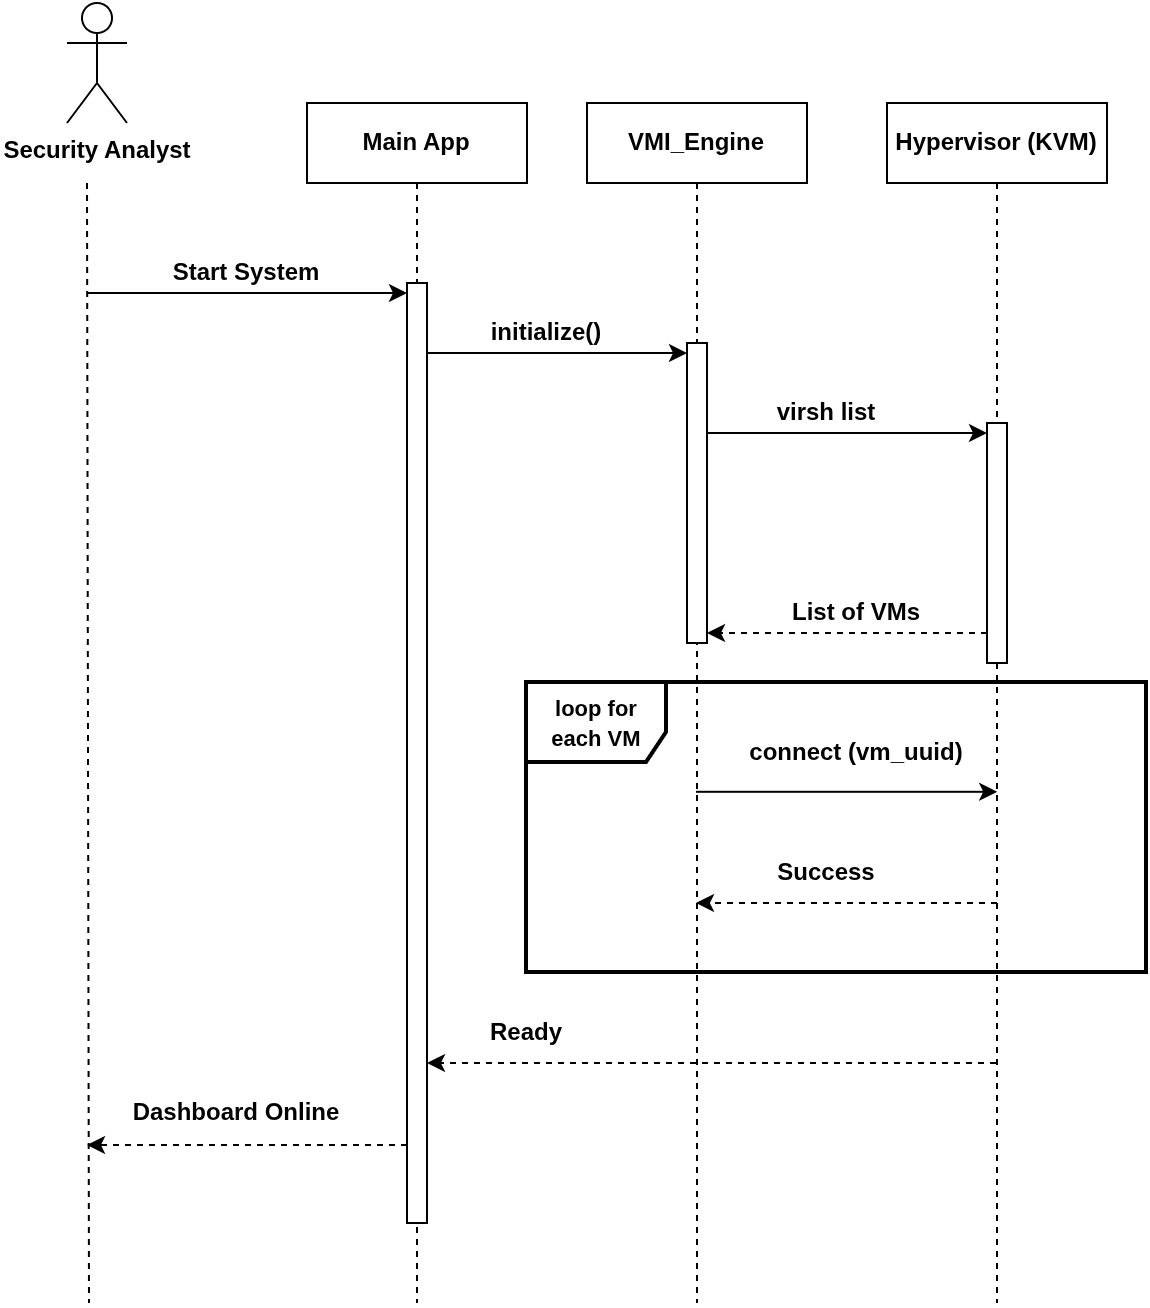

The diagram above was exported from draw.io. Its source (the exported page's mxGraphModel, read from the mxfile embedded in the PNG):
<mxGraphModel dx="1412" dy="784" grid="1" gridSize="10" guides="1" tooltips="1" connect="1" arrows="1" fold="1" page="1" pageScale="1" pageWidth="827" pageHeight="1169" math="0" shadow="0">
  <root>
    <mxCell id="0" />
    <mxCell id="1" parent="0" />
    <mxCell id="vyoHNN2SrDErMdQY7F5c-24" parent="1" style="shape=umlLifeline;perimeter=lifelinePerimeter;whiteSpace=wrap;html=1;container=1;dropTarget=0;collapsible=0;recursiveResize=0;outlineConnect=0;portConstraint=eastwest;newEdgeStyle={&quot;edgeStyle&quot;:&quot;elbowEdgeStyle&quot;,&quot;elbow&quot;:&quot;vertical&quot;,&quot;curved&quot;:0,&quot;rounded&quot;:0};" value="&lt;b&gt;Main App&lt;/b&gt;" vertex="1">
      <mxGeometry height="600" width="110" x="230" y="200" as="geometry" />
    </mxCell>
    <mxCell id="vyoHNN2SrDErMdQY7F5c-28" parent="vyoHNN2SrDErMdQY7F5c-24" style="html=1;points=[[0,0,0,0,5],[0,1,0,0,-5],[1,0,0,0,5],[1,1,0,0,-5]];perimeter=orthogonalPerimeter;outlineConnect=0;targetShapes=umlLifeline;portConstraint=eastwest;newEdgeStyle={&quot;curved&quot;:0,&quot;rounded&quot;:0};" value="" vertex="1">
      <mxGeometry height="470" width="10" x="50" y="90" as="geometry" />
    </mxCell>
    <mxCell id="vyoHNN2SrDErMdQY7F5c-26" parent="1" style="shape=umlLifeline;perimeter=lifelinePerimeter;whiteSpace=wrap;html=1;container=1;dropTarget=0;collapsible=0;recursiveResize=0;outlineConnect=0;portConstraint=eastwest;newEdgeStyle={&quot;edgeStyle&quot;:&quot;elbowEdgeStyle&quot;,&quot;elbow&quot;:&quot;vertical&quot;,&quot;curved&quot;:0,&quot;rounded&quot;:0};" value="&lt;b&gt;VMI_Engine&lt;/b&gt;" vertex="1">
      <mxGeometry height="600" width="110" x="370" y="200" as="geometry" />
    </mxCell>
    <mxCell id="vyoHNN2SrDErMdQY7F5c-35" parent="vyoHNN2SrDErMdQY7F5c-26" style="html=1;points=[[0,0,0,0,5],[0,1,0,0,-5],[1,0,0,0,5],[1,1,0,0,-5]];perimeter=orthogonalPerimeter;outlineConnect=0;targetShapes=umlLifeline;portConstraint=eastwest;newEdgeStyle={&quot;curved&quot;:0,&quot;rounded&quot;:0};" value="" vertex="1">
      <mxGeometry height="150" width="10" x="50" y="120" as="geometry" />
    </mxCell>
    <mxCell id="vyoHNN2SrDErMdQY7F5c-27" parent="1" style="shape=umlLifeline;perimeter=lifelinePerimeter;whiteSpace=wrap;html=1;container=1;dropTarget=0;collapsible=0;recursiveResize=0;outlineConnect=0;portConstraint=eastwest;newEdgeStyle={&quot;edgeStyle&quot;:&quot;elbowEdgeStyle&quot;,&quot;elbow&quot;:&quot;vertical&quot;,&quot;curved&quot;:0,&quot;rounded&quot;:0};" value="&lt;b&gt;Hypervisor (KVM)&lt;/b&gt;" vertex="1">
      <mxGeometry height="600" width="110" x="520" y="200" as="geometry" />
    </mxCell>
    <mxCell id="vyoHNN2SrDErMdQY7F5c-38" parent="vyoHNN2SrDErMdQY7F5c-27" style="html=1;points=[[0,0,0,0,5],[0,1,0,0,-5],[1,0,0,0,5],[1,1,0,0,-5]];perimeter=orthogonalPerimeter;outlineConnect=0;targetShapes=umlLifeline;portConstraint=eastwest;newEdgeStyle={&quot;curved&quot;:0,&quot;rounded&quot;:0};" value="" vertex="1">
      <mxGeometry height="120" width="10" x="50" y="160" as="geometry" />
    </mxCell>
    <mxCell id="vyoHNN2SrDErMdQY7F5c-29" edge="1" parent="1" style="endArrow=classic;html=1;rounded=0;entryX=0;entryY=0;entryDx=0;entryDy=5;entryPerimeter=0;" target="vyoHNN2SrDErMdQY7F5c-28" value="">
      <mxGeometry height="50" relative="1" width="50" as="geometry">
        <mxPoint x="120" y="295" as="sourcePoint" />
        <mxPoint x="590" y="310" as="targetPoint" />
      </mxGeometry>
    </mxCell>
    <mxCell id="vyoHNN2SrDErMdQY7F5c-30" parent="1" style="text;html=1;whiteSpace=wrap;strokeColor=none;fillColor=none;align=center;verticalAlign=middle;rounded=0;" value="&lt;b&gt;Start System&lt;/b&gt;" vertex="1">
      <mxGeometry height="30" width="80" x="160" y="270" as="geometry" />
    </mxCell>
    <mxCell id="vyoHNN2SrDErMdQY7F5c-32" edge="1" parent="1" style="edgeStyle=none;html=1;dashed=1;endArrow=none;align=center;verticalAlign=bottom;exitX=0.5;exitY=1;rounded=0;" value="">
      <mxGeometry relative="1" x="1" as="geometry">
        <mxPoint x="120.00000000000023" y="240" as="sourcePoint" />
        <mxPoint x="121" y="800" as="targetPoint" />
      </mxGeometry>
    </mxCell>
    <mxCell id="vyoHNN2SrDErMdQY7F5c-33" parent="1" style="shape=umlActor;verticalLabelPosition=bottom;verticalAlign=top;html=1;outlineConnect=0;" value="&lt;b&gt;Security Analyst&lt;/b&gt;" vertex="1">
      <mxGeometry height="60" width="30" x="110" y="150" as="geometry" />
    </mxCell>
    <mxCell id="vyoHNN2SrDErMdQY7F5c-36" edge="1" parent="1" source="vyoHNN2SrDErMdQY7F5c-28" style="endArrow=classic;html=1;rounded=0;entryX=0;entryY=0;entryDx=0;entryDy=5;entryPerimeter=0;" target="vyoHNN2SrDErMdQY7F5c-35" value="">
      <mxGeometry height="50" relative="1" width="50" as="geometry">
        <mxPoint x="320" y="290" as="sourcePoint" />
        <mxPoint x="370" y="240" as="targetPoint" />
      </mxGeometry>
    </mxCell>
    <mxCell id="vyoHNN2SrDErMdQY7F5c-37" parent="1" style="text;html=1;whiteSpace=wrap;strokeColor=none;fillColor=none;align=center;verticalAlign=middle;rounded=0;" value="&lt;b&gt;initialize()&lt;/b&gt;" vertex="1">
      <mxGeometry height="30" width="60" x="320" y="300" as="geometry" />
    </mxCell>
    <mxCell id="vyoHNN2SrDErMdQY7F5c-39" edge="1" parent="1" source="vyoHNN2SrDErMdQY7F5c-35" style="endArrow=classic;html=1;rounded=0;entryX=0;entryY=0;entryDx=0;entryDy=5;entryPerimeter=0;" target="vyoHNN2SrDErMdQY7F5c-38" value="">
      <mxGeometry height="50" relative="1" width="50" as="geometry">
        <mxPoint x="320" y="450" as="sourcePoint" />
        <mxPoint x="370" y="400" as="targetPoint" />
      </mxGeometry>
    </mxCell>
    <mxCell id="vyoHNN2SrDErMdQY7F5c-42" edge="1" parent="1" source="vyoHNN2SrDErMdQY7F5c-38" style="html=1;labelBackgroundColor=#ffffff;startArrow=none;startFill=0;startSize=6;endArrow=classic;endFill=1;endSize=6;jettySize=auto;orthogonalLoop=1;strokeWidth=1;dashed=1;fontSize=14;rounded=0;entryX=1;entryY=1;entryDx=0;entryDy=-5;entryPerimeter=0;" target="vyoHNN2SrDErMdQY7F5c-35" value="">
      <mxGeometry height="60" relative="1" width="60" as="geometry">
        <mxPoint x="310" y="460" as="sourcePoint" />
        <mxPoint x="370" y="400" as="targetPoint" />
      </mxGeometry>
    </mxCell>
    <mxCell id="vyoHNN2SrDErMdQY7F5c-43" parent="1" style="text;html=1;whiteSpace=wrap;strokeColor=none;fillColor=none;align=center;verticalAlign=middle;rounded=0;" value="&lt;b&gt;virsh list&lt;/b&gt;" vertex="1">
      <mxGeometry height="30" width="60" x="460" y="340" as="geometry" />
    </mxCell>
    <mxCell id="vyoHNN2SrDErMdQY7F5c-44" parent="1" style="text;html=1;whiteSpace=wrap;strokeColor=none;fillColor=none;align=center;verticalAlign=middle;rounded=0;" value="&lt;b&gt;List of VMs&lt;/b&gt;" vertex="1">
      <mxGeometry height="30" width="70" x="470" y="440" as="geometry" />
    </mxCell>
    <mxCell id="vyoHNN2SrDErMdQY7F5c-46" edge="1" parent="1" source="vyoHNN2SrDErMdQY7F5c-26" style="endArrow=classic;html=1;rounded=0;entryX=0.501;entryY=0.574;entryDx=0;entryDy=0;entryPerimeter=0;" target="vyoHNN2SrDErMdQY7F5c-27" value="">
      <mxGeometry height="50" relative="1" width="50" as="geometry">
        <mxPoint x="320" y="450" as="sourcePoint" />
        <mxPoint x="370" y="400" as="targetPoint" />
      </mxGeometry>
    </mxCell>
    <mxCell id="vyoHNN2SrDErMdQY7F5c-47" parent="1" style="text;html=1;whiteSpace=wrap;strokeColor=none;fillColor=none;align=center;verticalAlign=middle;rounded=0;" value="&lt;b&gt;connect (vm_uuid)&lt;/b&gt;" vertex="1">
      <mxGeometry height="30" width="110" x="450" y="510" as="geometry" />
    </mxCell>
    <mxCell id="vyoHNN2SrDErMdQY7F5c-48" edge="1" parent="1" style="html=1;labelBackgroundColor=#ffffff;startArrow=none;startFill=0;startSize=6;endArrow=classic;endFill=1;endSize=6;jettySize=auto;orthogonalLoop=1;strokeWidth=1;dashed=1;fontSize=14;rounded=0;" target="vyoHNN2SrDErMdQY7F5c-26" value="">
      <mxGeometry height="60" relative="1" width="60" as="geometry">
        <mxPoint x="575" y="599.9999999999999" as="sourcePoint" />
        <mxPoint x="435" y="599.9999999999999" as="targetPoint" />
      </mxGeometry>
    </mxCell>
    <mxCell id="vyoHNN2SrDErMdQY7F5c-49" parent="1" style="text;html=1;whiteSpace=wrap;strokeColor=none;fillColor=none;align=center;verticalAlign=middle;rounded=0;" value="&lt;b&gt;Success&lt;/b&gt;" vertex="1">
      <mxGeometry height="30" width="60" x="460" y="570" as="geometry" />
    </mxCell>
    <mxCell id="vyoHNN2SrDErMdQY7F5c-50" parent="1" style="shape=umlFrame;whiteSpace=wrap;html=1;pointerEvents=0;width=70;height=40;strokeWidth=2;" value="&lt;b&gt;&lt;font style=&quot;font-size: 11px;&quot;&gt;loop for each VM&lt;/font&gt;&lt;/b&gt;" vertex="1">
      <mxGeometry height="145" width="310" x="340" y="490" as="geometry" />
    </mxCell>
    <mxCell id="vyoHNN2SrDErMdQY7F5c-51" edge="1" parent="1" source="vyoHNN2SrDErMdQY7F5c-27" style="html=1;labelBackgroundColor=#ffffff;startArrow=none;startFill=0;startSize=6;endArrow=classic;endFill=1;endSize=6;jettySize=auto;orthogonalLoop=1;strokeWidth=1;dashed=1;fontSize=14;rounded=0;" value="">
      <mxGeometry height="60" relative="1" width="60" as="geometry">
        <mxPoint x="410" y="589.9999999999999" as="sourcePoint" />
        <mxPoint x="290" y="680" as="targetPoint" />
      </mxGeometry>
    </mxCell>
    <mxCell id="vyoHNN2SrDErMdQY7F5c-52" parent="1" style="text;html=1;whiteSpace=wrap;strokeColor=none;fillColor=none;align=center;verticalAlign=middle;rounded=0;" value="&lt;b&gt;Ready&lt;/b&gt;" vertex="1">
      <mxGeometry height="30" width="60" x="310" y="650" as="geometry" />
    </mxCell>
    <mxCell id="vyoHNN2SrDErMdQY7F5c-53" edge="1" parent="1" style="html=1;labelBackgroundColor=#ffffff;startArrow=none;startFill=0;startSize=6;endArrow=classic;endFill=1;endSize=6;jettySize=auto;orthogonalLoop=1;strokeWidth=1;dashed=1;fontSize=14;rounded=0;" value="">
      <mxGeometry height="60" relative="1" width="60" as="geometry">
        <mxPoint x="280" y="721" as="sourcePoint" />
        <mxPoint x="120" y="721" as="targetPoint" />
      </mxGeometry>
    </mxCell>
    <mxCell id="vyoHNN2SrDErMdQY7F5c-54" parent="1" style="text;html=1;whiteSpace=wrap;strokeColor=none;fillColor=none;align=center;verticalAlign=middle;rounded=0;" value="&lt;b&gt;Dashboard Online&lt;/b&gt;" vertex="1">
      <mxGeometry height="30" width="110" x="140" y="690" as="geometry" />
    </mxCell>
  </root>
</mxGraphModel>